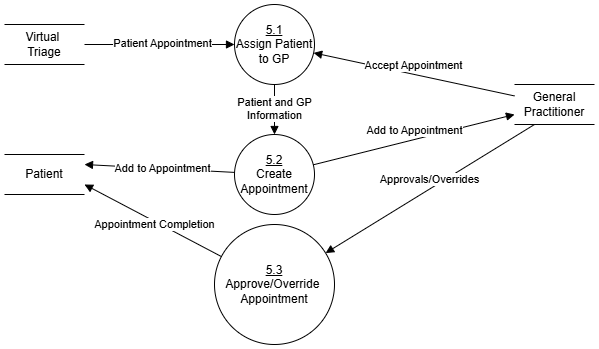

The diagram above was exported from draw.io. Its source (the exported page's mxGraphModel, read from the mxfile embedded in the PNG):
<mxGraphModel dx="625" dy="654" grid="1" gridSize="10" guides="1" tooltips="1" connect="1" arrows="1" fold="1" page="1" pageScale="1" pageWidth="850" pageHeight="1100" math="0" shadow="0">
  <root>
    <mxCell id="0" />
    <mxCell id="1" parent="0" />
    <mxCell id="RXX17aKGSC6OlVybVhoN-1" value="&lt;u&gt;5.2&lt;/u&gt;&lt;div&gt;Create Appointment&lt;/div&gt;" style="ellipse;whiteSpace=wrap;html=1;aspect=fixed;" parent="1" vertex="1">
      <mxGeometry x="360" y="190" width="80" height="80" as="geometry" />
    </mxCell>
    <mxCell id="RXX17aKGSC6OlVybVhoN-2" value="&lt;u&gt;5.1&lt;/u&gt;&lt;div&gt;Assign Patient to GP&lt;/div&gt;" style="ellipse;whiteSpace=wrap;html=1;aspect=fixed;" parent="1" vertex="1">
      <mxGeometry x="360" y="60" width="80" height="80" as="geometry" />
    </mxCell>
    <mxCell id="RXX17aKGSC6OlVybVhoN-3" value="General Practitioner" style="shape=partialRectangle;whiteSpace=wrap;html=1;left=0;right=0;fillColor=none;" parent="1" vertex="1">
      <mxGeometry x="640" y="140" width="80" height="40" as="geometry" />
    </mxCell>
    <mxCell id="RXX17aKGSC6OlVybVhoN-4" value="Accept Appointment" style="html=1;verticalAlign=bottom;endArrow=block;curved=0;rounded=0;" parent="1" source="RXX17aKGSC6OlVybVhoN-3" target="RXX17aKGSC6OlVybVhoN-2" edge="1">
      <mxGeometry width="80" relative="1" as="geometry">
        <mxPoint x="500" y="160" as="sourcePoint" />
        <mxPoint x="580" y="160" as="targetPoint" />
      </mxGeometry>
    </mxCell>
    <mxCell id="RXX17aKGSC6OlVybVhoN-5" value="Virtual&amp;nbsp;&lt;div&gt;Triage&lt;/div&gt;" style="shape=partialRectangle;whiteSpace=wrap;html=1;left=0;right=0;fillColor=none;" parent="1" vertex="1">
      <mxGeometry x="130" y="80" width="80" height="40" as="geometry" />
    </mxCell>
    <mxCell id="RXX17aKGSC6OlVybVhoN-7" value="" style="html=1;verticalAlign=bottom;endArrow=block;curved=0;rounded=0;" parent="1" source="RXX17aKGSC6OlVybVhoN-5" target="RXX17aKGSC6OlVybVhoN-2" edge="1">
      <mxGeometry width="80" relative="1" as="geometry">
        <mxPoint x="260" y="150" as="sourcePoint" />
        <mxPoint x="340" y="150" as="targetPoint" />
      </mxGeometry>
    </mxCell>
    <mxCell id="FxqJOd0t4ipzE0LaNOd2-1" value="Patient Appointment" style="edgeLabel;html=1;align=center;verticalAlign=middle;resizable=0;points=[];" vertex="1" connectable="0" parent="RXX17aKGSC6OlVybVhoN-7">
      <mxGeometry x="0.0911" y="3" relative="1" as="geometry">
        <mxPoint x="-5" y="1" as="offset" />
      </mxGeometry>
    </mxCell>
    <mxCell id="RXX17aKGSC6OlVybVhoN-8" value="Patient and GP&lt;div&gt;Information&lt;/div&gt;" style="html=1;verticalAlign=bottom;endArrow=block;curved=0;rounded=0;" parent="1" source="RXX17aKGSC6OlVybVhoN-2" target="RXX17aKGSC6OlVybVhoN-1" edge="1">
      <mxGeometry x="0.6" width="80" relative="1" as="geometry">
        <mxPoint x="320" y="160" as="sourcePoint" />
        <mxPoint x="400" y="160" as="targetPoint" />
        <mxPoint as="offset" />
      </mxGeometry>
    </mxCell>
    <mxCell id="RXX17aKGSC6OlVybVhoN-9" value="&lt;u&gt;5.3&lt;/u&gt;&lt;div&gt;Approve/&lt;span style=&quot;background-color: initial;&quot;&gt;Override&amp;nbsp;&lt;/span&gt;&lt;/div&gt;&lt;div&gt;&lt;span style=&quot;background-color: initial;&quot;&gt;Appointment&lt;/span&gt;&lt;/div&gt;" style="ellipse;whiteSpace=wrap;html=1;aspect=fixed;" parent="1" vertex="1">
      <mxGeometry x="340" y="280" width="120" height="120" as="geometry" />
    </mxCell>
    <mxCell id="RXX17aKGSC6OlVybVhoN-10" value="Approvals/Overrides" style="html=1;verticalAlign=bottom;endArrow=block;curved=0;rounded=0;exitX=0.25;exitY=1;exitDx=0;exitDy=0;" parent="1" source="RXX17aKGSC6OlVybVhoN-3" target="RXX17aKGSC6OlVybVhoN-9" edge="1">
      <mxGeometry width="80" relative="1" as="geometry">
        <mxPoint x="550" y="250" as="sourcePoint" />
        <mxPoint x="630" y="250" as="targetPoint" />
      </mxGeometry>
    </mxCell>
    <mxCell id="RXX17aKGSC6OlVybVhoN-11" value="Patient" style="shape=partialRectangle;whiteSpace=wrap;html=1;left=0;right=0;fillColor=none;" parent="1" vertex="1">
      <mxGeometry x="130" y="210" width="80" height="40" as="geometry" />
    </mxCell>
    <mxCell id="RXX17aKGSC6OlVybVhoN-12" value="" style="html=1;verticalAlign=bottom;endArrow=block;curved=0;rounded=0;entryX=1;entryY=0.75;entryDx=0;entryDy=0;" parent="1" source="RXX17aKGSC6OlVybVhoN-9" target="RXX17aKGSC6OlVybVhoN-11" edge="1">
      <mxGeometry width="80" relative="1" as="geometry">
        <mxPoint x="250" y="330" as="sourcePoint" />
        <mxPoint x="330" y="330" as="targetPoint" />
      </mxGeometry>
    </mxCell>
    <mxCell id="FxqJOd0t4ipzE0LaNOd2-2" value="Appointment Completion" style="edgeLabel;html=1;align=center;verticalAlign=middle;resizable=0;points=[];" vertex="1" connectable="0" parent="RXX17aKGSC6OlVybVhoN-12">
      <mxGeometry x="0.2459" y="-4" relative="1" as="geometry">
        <mxPoint x="16" y="16" as="offset" />
      </mxGeometry>
    </mxCell>
    <mxCell id="RXX17aKGSC6OlVybVhoN-13" value="" style="html=1;verticalAlign=bottom;endArrow=block;curved=0;rounded=0;entryX=1;entryY=0.25;entryDx=0;entryDy=0;" parent="1" source="RXX17aKGSC6OlVybVhoN-1" target="RXX17aKGSC6OlVybVhoN-11" edge="1">
      <mxGeometry width="80" relative="1" as="geometry">
        <mxPoint x="260" y="180" as="sourcePoint" />
        <mxPoint x="340" y="180" as="targetPoint" />
      </mxGeometry>
    </mxCell>
    <mxCell id="FxqJOd0t4ipzE0LaNOd2-3" value="Add to Appointment" style="edgeLabel;html=1;align=center;verticalAlign=middle;resizable=0;points=[];" vertex="1" connectable="0" parent="RXX17aKGSC6OlVybVhoN-13">
      <mxGeometry x="-0.0342" y="-1" relative="1" as="geometry">
        <mxPoint as="offset" />
      </mxGeometry>
    </mxCell>
    <mxCell id="RXX17aKGSC6OlVybVhoN-14" value="Add to Appointment" style="html=1;verticalAlign=bottom;endArrow=block;curved=0;rounded=0;" parent="1" source="RXX17aKGSC6OlVybVhoN-1" target="RXX17aKGSC6OlVybVhoN-3" edge="1">
      <mxGeometry width="80" relative="1" as="geometry">
        <mxPoint x="470" y="220" as="sourcePoint" />
        <mxPoint x="550" y="220" as="targetPoint" />
      </mxGeometry>
    </mxCell>
  </root>
</mxGraphModel>